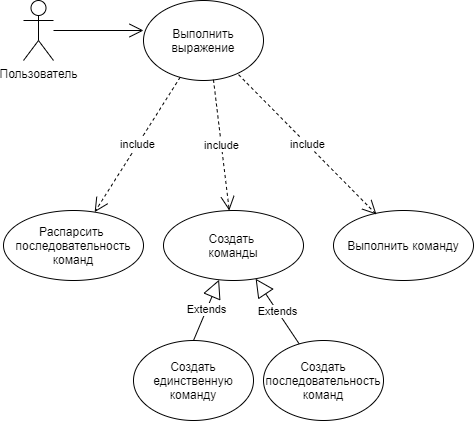

The diagram above was exported from draw.io. Its source (the exported page's mxGraphModel, read from the mxfile embedded in the PNG):
<mxGraphModel dx="1185" dy="635" grid="1" gridSize="10" guides="1" tooltips="1" connect="1" arrows="1" fold="1" page="1" pageScale="1" pageWidth="850" pageHeight="1100" math="0" shadow="0">
  <root>
    <mxCell id="0" />
    <mxCell id="1" parent="0" />
    <mxCell id="ETxE0JOG0D_GKY3MnyW6-1" value="Пользователь" style="shape=umlActor;verticalLabelPosition=bottom;verticalAlign=top;html=1;outlineConnect=0;" parent="1" vertex="1">
      <mxGeometry x="80" y="430" width="30" height="60" as="geometry" />
    </mxCell>
    <mxCell id="ETxE0JOG0D_GKY3MnyW6-4" value="Выполнить выражение" style="ellipse;whiteSpace=wrap;html=1;" parent="1" vertex="1">
      <mxGeometry x="200" y="430" width="120" height="80" as="geometry" />
    </mxCell>
    <mxCell id="ETxE0JOG0D_GKY3MnyW6-5" value="Создать&lt;br&gt;единственную&lt;br&gt;команду" style="ellipse;whiteSpace=wrap;html=1;" parent="1" vertex="1">
      <mxGeometry x="190" y="770" width="120" height="80" as="geometry" />
    </mxCell>
    <mxCell id="ETxE0JOG0D_GKY3MnyW6-6" value="Создать&lt;br&gt;последовательность команд" style="ellipse;whiteSpace=wrap;html=1;" parent="1" vertex="1">
      <mxGeometry x="320" y="770" width="120" height="80" as="geometry" />
    </mxCell>
    <mxCell id="ETxE0JOG0D_GKY3MnyW6-7" value="Extends" style="endArrow=block;endSize=16;endFill=0;html=1;exitX=0.5;exitY=0;exitDx=0;exitDy=0;" parent="1" source="ETxE0JOG0D_GKY3MnyW6-5" target="ETxE0JOG0D_GKY3MnyW6-11" edge="1">
      <mxGeometry width="160" relative="1" as="geometry">
        <mxPoint x="510" y="600" as="sourcePoint" />
        <mxPoint x="670" y="600" as="targetPoint" />
      </mxGeometry>
    </mxCell>
    <mxCell id="ETxE0JOG0D_GKY3MnyW6-8" value="Extends" style="endArrow=block;endSize=16;endFill=0;html=1;" parent="1" source="ETxE0JOG0D_GKY3MnyW6-6" target="ETxE0JOG0D_GKY3MnyW6-11" edge="1">
      <mxGeometry width="160" relative="1" as="geometry">
        <mxPoint x="403.96000000000004" y="444" as="sourcePoint" />
        <mxPoint x="333" y="462" as="targetPoint" />
      </mxGeometry>
    </mxCell>
    <mxCell id="ETxE0JOG0D_GKY3MnyW6-10" value="Распарсить &lt;br&gt;последовательность команд" style="ellipse;whiteSpace=wrap;html=1;" parent="1" vertex="1">
      <mxGeometry x="60" y="640" width="140" height="70" as="geometry" />
    </mxCell>
    <mxCell id="ETxE0JOG0D_GKY3MnyW6-11" value="Создать &lt;br&gt;команды" style="ellipse;whiteSpace=wrap;html=1;" parent="1" vertex="1">
      <mxGeometry x="220" y="640" width="140" height="70" as="geometry" />
    </mxCell>
    <mxCell id="ETxE0JOG0D_GKY3MnyW6-13" value="Выполнить команду" style="ellipse;whiteSpace=wrap;html=1;" parent="1" vertex="1">
      <mxGeometry x="390" y="640" width="140" height="70" as="geometry" />
    </mxCell>
    <mxCell id="ETxE0JOG0D_GKY3MnyW6-17" value="include" style="endArrow=open;endSize=12;dashed=1;html=1;entryX=0.307;entryY=0.057;entryDx=0;entryDy=0;entryPerimeter=0;exitX=0.792;exitY=0.927;exitDx=0;exitDy=0;exitPerimeter=0;" parent="1" source="ETxE0JOG0D_GKY3MnyW6-4" target="ETxE0JOG0D_GKY3MnyW6-13" edge="1">
      <mxGeometry width="160" relative="1" as="geometry">
        <mxPoint x="270" y="510" as="sourcePoint" />
        <mxPoint x="293" y="647.97" as="targetPoint" />
      </mxGeometry>
    </mxCell>
    <mxCell id="ETxE0JOG0D_GKY3MnyW6-18" value="" style="endArrow=open;endFill=1;endSize=12;html=1;" parent="1" source="ETxE0JOG0D_GKY3MnyW6-1" edge="1">
      <mxGeometry width="160" relative="1" as="geometry">
        <mxPoint x="140" y="460" as="sourcePoint" />
        <mxPoint x="200" y="460" as="targetPoint" />
      </mxGeometry>
    </mxCell>
    <mxCell id="ETxE0JOG0D_GKY3MnyW6-28" value="include" style="endArrow=open;endSize=12;dashed=1;html=1;exitX=0.583;exitY=0.99;exitDx=0;exitDy=0;exitPerimeter=0;" parent="1" source="ETxE0JOG0D_GKY3MnyW6-4" target="ETxE0JOG0D_GKY3MnyW6-11" edge="1">
      <mxGeometry width="160" relative="1" as="geometry">
        <mxPoint x="280" y="520" as="sourcePoint" />
        <mxPoint x="532.98" y="573.99" as="targetPoint" />
      </mxGeometry>
    </mxCell>
    <mxCell id="ETxE0JOG0D_GKY3MnyW6-29" value="include" style="endArrow=open;endSize=12;dashed=1;html=1;" parent="1" source="ETxE0JOG0D_GKY3MnyW6-4" target="ETxE0JOG0D_GKY3MnyW6-10" edge="1">
      <mxGeometry width="160" relative="1" as="geometry">
        <mxPoint x="290" y="530" as="sourcePoint" />
        <mxPoint x="542.98" y="583.99" as="targetPoint" />
      </mxGeometry>
    </mxCell>
  </root>
</mxGraphModel>